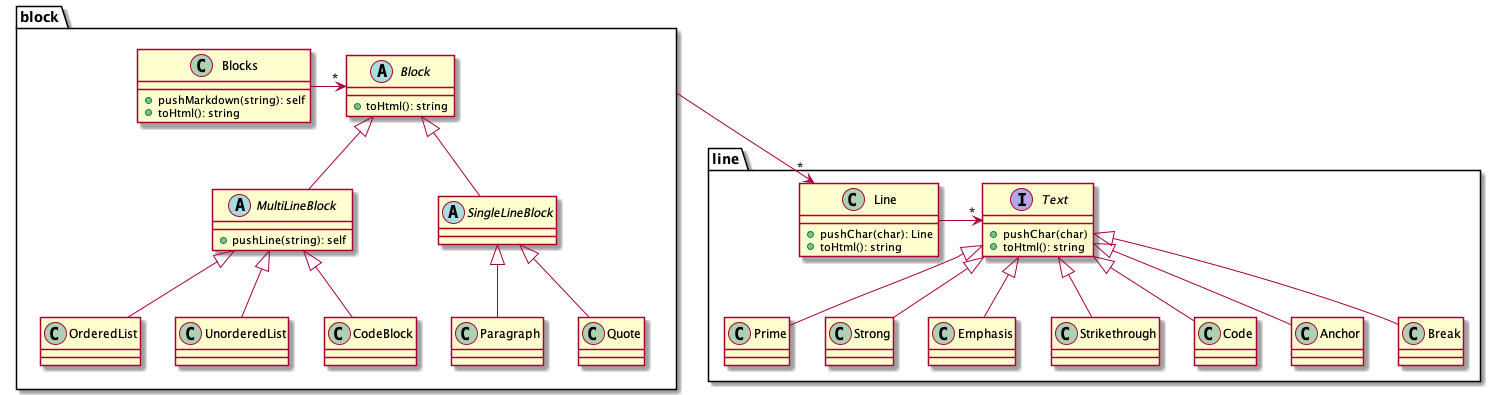

The diagram above was rendered by PlantUML. Its source (embedded in the PNG):
@startuml


package block {
    class Blocks {
        + pushMarkdown(string): self
        + toHtml(): string
    }

    abstract class Block {
        + toHtml(): string
    }

    Blocks -r-> "*" Block

    abstract class SingleLineBlock {
    }

    abstract class MultiLineBlock {
        + pushLine(string): self
    }

    SingleLineBlock -u-|> Block
    MultiLineBlock -u-|> Block

    Paragraph -u-|> SingleLineBlock
    Quote -u-|> SingleLineBlock

    OrderedList -u-|> MultiLineBlock
    UnorderedList -u-|> MultiLineBlock
    CodeBlock -u-|> MultiLineBlock
}

package line {
    class Line {
        + pushChar(char): Line
        + toHtml(): string
    }

    interface Text {
        + pushChar(char)
        + toHtml(): string
    }

    Line -r-> "*" Text

    Prime -u-|> Text
    Strong -u-|> Text
    Emphasis -u-|> Text
    Strikethrough -u-|> Text
    Code -u-|> Text
    Anchor -u-|> Text
    Break -u-|> Text
}

block -d-> "*" Line

@enduml